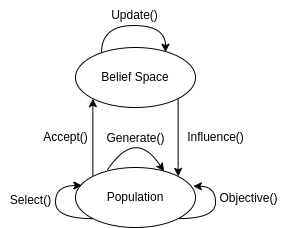

The diagram above was exported from draw.io. Its source (the exported page's mxGraphModel, read from the mxfile embedded in the PNG):
<mxGraphModel dx="819" dy="543" grid="1" gridSize="10" guides="1" tooltips="1" connect="1" arrows="1" fold="1" page="1" pageScale="1" pageWidth="827" pageHeight="1169" math="0" shadow="0">
  <root>
    <mxCell id="0" />
    <mxCell id="1" parent="0" />
    <mxCell id="DCsbYFWk0ZwwQ1p9oHWA-5" style="edgeStyle=orthogonalEdgeStyle;rounded=0;orthogonalLoop=1;jettySize=auto;html=1;exitX=1;exitY=1;exitDx=0;exitDy=0;entryX=1;entryY=0;entryDx=0;entryDy=0;" edge="1" parent="1" source="DCsbYFWk0ZwwQ1p9oHWA-1" target="DCsbYFWk0ZwwQ1p9oHWA-2">
      <mxGeometry relative="1" as="geometry" />
    </mxCell>
    <mxCell id="DCsbYFWk0ZwwQ1p9oHWA-1" value="Belief Space" style="ellipse;whiteSpace=wrap;html=1;" vertex="1" parent="1">
      <mxGeometry x="340" y="240" width="120" height="60" as="geometry" />
    </mxCell>
    <mxCell id="DCsbYFWk0ZwwQ1p9oHWA-4" style="edgeStyle=orthogonalEdgeStyle;rounded=0;orthogonalLoop=1;jettySize=auto;html=1;exitX=0;exitY=0;exitDx=0;exitDy=0;entryX=0;entryY=1;entryDx=0;entryDy=0;" edge="1" parent="1" source="DCsbYFWk0ZwwQ1p9oHWA-2" target="DCsbYFWk0ZwwQ1p9oHWA-1">
      <mxGeometry relative="1" as="geometry" />
    </mxCell>
    <mxCell id="DCsbYFWk0ZwwQ1p9oHWA-2" value="Population" style="ellipse;whiteSpace=wrap;html=1;" vertex="1" parent="1">
      <mxGeometry x="340" y="360" width="120" height="60" as="geometry" />
    </mxCell>
    <mxCell id="DCsbYFWk0ZwwQ1p9oHWA-6" value="Accept()" style="text;html=1;align=center;verticalAlign=middle;resizable=0;points=[];autosize=1;strokeColor=none;fillColor=none;" vertex="1" parent="1">
      <mxGeometry x="295" y="315" width="70" height="30" as="geometry" />
    </mxCell>
    <mxCell id="DCsbYFWk0ZwwQ1p9oHWA-8" style="edgeStyle=orthogonalEdgeStyle;rounded=0;orthogonalLoop=1;jettySize=auto;html=1;exitX=1;exitY=1;exitDx=0;exitDy=0;entryX=0.982;entryY=0.313;entryDx=0;entryDy=0;entryPerimeter=0;elbow=vertical;curved=1;" edge="1" parent="1" source="DCsbYFWk0ZwwQ1p9oHWA-2" target="DCsbYFWk0ZwwQ1p9oHWA-2">
      <mxGeometry relative="1" as="geometry">
        <Array as="points">
          <mxPoint x="480" y="411" />
          <mxPoint x="480" y="379" />
        </Array>
      </mxGeometry>
    </mxCell>
    <mxCell id="DCsbYFWk0ZwwQ1p9oHWA-9" value="Influence()" style="text;html=1;align=center;verticalAlign=middle;resizable=0;points=[];autosize=1;strokeColor=none;fillColor=none;" vertex="1" parent="1">
      <mxGeometry x="440" y="315" width="80" height="30" as="geometry" />
    </mxCell>
    <mxCell id="DCsbYFWk0ZwwQ1p9oHWA-10" value="Objective()" style="text;html=1;align=center;verticalAlign=middle;resizable=0;points=[];autosize=1;strokeColor=none;fillColor=none;" vertex="1" parent="1">
      <mxGeometry x="473" y="376" width="80" height="30" as="geometry" />
    </mxCell>
    <mxCell id="DCsbYFWk0ZwwQ1p9oHWA-11" style="edgeStyle=orthogonalEdgeStyle;curved=1;rounded=0;orthogonalLoop=1;jettySize=auto;html=1;exitX=0;exitY=1;exitDx=0;exitDy=0;entryX=0.053;entryY=0.3;entryDx=0;entryDy=0;entryPerimeter=0;elbow=vertical;" edge="1" parent="1" source="DCsbYFWk0ZwwQ1p9oHWA-2" target="DCsbYFWk0ZwwQ1p9oHWA-2">
      <mxGeometry relative="1" as="geometry">
        <Array as="points">
          <mxPoint x="320" y="411" />
          <mxPoint x="320" y="378" />
        </Array>
      </mxGeometry>
    </mxCell>
    <mxCell id="DCsbYFWk0ZwwQ1p9oHWA-12" value="Select()" style="text;html=1;align=center;verticalAlign=middle;resizable=0;points=[];autosize=1;strokeColor=none;fillColor=none;" vertex="1" parent="1">
      <mxGeometry x="265" y="378" width="60" height="30" as="geometry" />
    </mxCell>
    <mxCell id="DCsbYFWk0ZwwQ1p9oHWA-13" value="" style="endArrow=classic;html=1;rounded=0;curved=1;elbow=vertical;exitX=0.265;exitY=0.045;exitDx=0;exitDy=0;exitPerimeter=0;entryX=0.737;entryY=0.064;entryDx=0;entryDy=0;entryPerimeter=0;edgeStyle=orthogonalEdgeStyle;" edge="1" parent="1" source="DCsbYFWk0ZwwQ1p9oHWA-2" target="DCsbYFWk0ZwwQ1p9oHWA-2">
      <mxGeometry width="50" height="50" relative="1" as="geometry">
        <mxPoint x="370" y="520" as="sourcePoint" />
        <mxPoint x="420" y="470" as="targetPoint" />
        <Array as="points">
          <mxPoint x="400" y="320" />
        </Array>
      </mxGeometry>
    </mxCell>
    <mxCell id="DCsbYFWk0ZwwQ1p9oHWA-14" value="Generate()" style="text;html=1;align=center;verticalAlign=middle;resizable=0;points=[];autosize=1;strokeColor=none;fillColor=none;" vertex="1" parent="1">
      <mxGeometry x="360" y="316" width="80" height="30" as="geometry" />
    </mxCell>
    <mxCell id="DCsbYFWk0ZwwQ1p9oHWA-17" value="" style="endArrow=classic;html=1;rounded=0;curved=1;elbow=vertical;entryX=0.75;entryY=0.112;entryDx=0;entryDy=0;entryPerimeter=0;edgeStyle=orthogonalEdgeStyle;" edge="1" parent="1" source="DCsbYFWk0ZwwQ1p9oHWA-1">
      <mxGeometry width="50" height="50" relative="1" as="geometry">
        <mxPoint x="366.1600000000001" y="241.84000000000003" as="sourcePoint" />
        <mxPoint x="430" y="244.72000000000003" as="targetPoint" />
        <Array as="points">
          <mxPoint x="366" y="218" />
          <mxPoint x="430" y="218" />
        </Array>
      </mxGeometry>
    </mxCell>
    <mxCell id="DCsbYFWk0ZwwQ1p9oHWA-18" value="Update()" style="text;html=1;align=center;verticalAlign=middle;resizable=0;points=[];autosize=1;strokeColor=none;fillColor=none;" vertex="1" parent="1">
      <mxGeometry x="364" y="193" width="70" height="30" as="geometry" />
    </mxCell>
  </root>
</mxGraphModel>